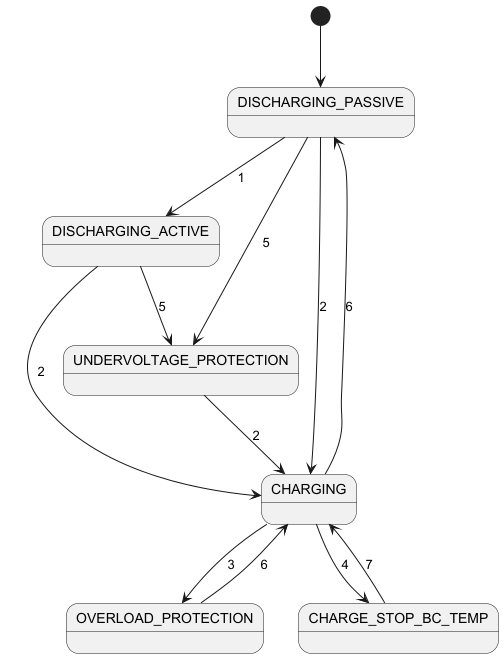

The diagram above was rendered by PlantUML. Its source (embedded in the PNG):
@startuml
[*] --> DISCHARGING_PASSIVE
DISCHARGING_PASSIVE --> DISCHARGING_ACTIVE: 1
DISCHARGING_PASSIVE --> CHARGING: 2
DISCHARGING_PASSIVE --> UNDERVOLTAGE_PROTECTION: 5
DISCHARGING_ACTIVE --> CHARGING: 2
DISCHARGING_ACTIVE --> UNDERVOLTAGE_PROTECTION: 5
UNDERVOLTAGE_PROTECTION --> CHARGING: 2
CHARGING --> DISCHARGING_PASSIVE: 6
CHARGING --> OVERLOAD_PROTECTION: 3
CHARGING --> CHARGE_STOP_BC_TEMP: 4
CHARGE_STOP_BC_TEMP --> CHARGING: 7
OVERLOAD_PROTECTION --> CHARGING: 6
@enduml